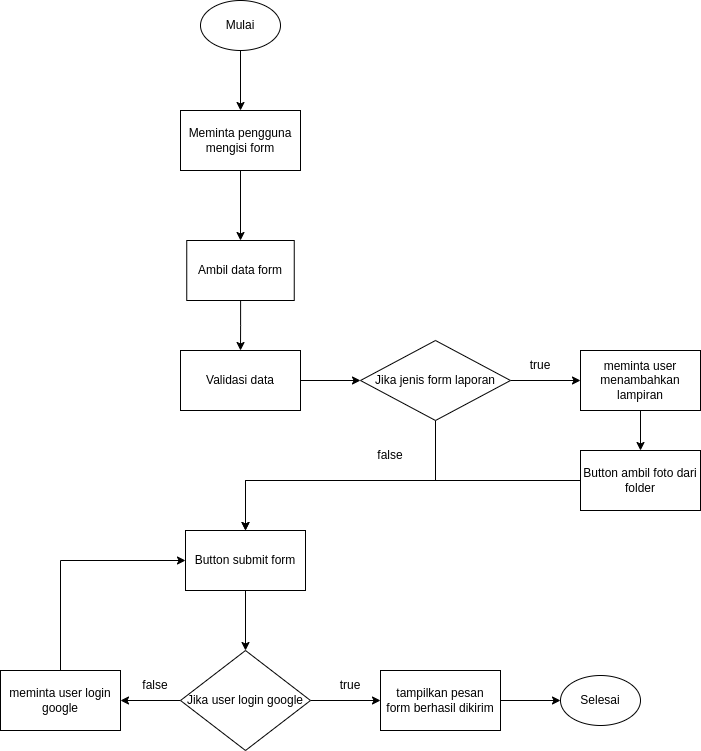

The diagram above was exported from draw.io. Its source (the exported page's mxGraphModel, read from the mxfile embedded in the PNG):
<mxGraphModel dx="880" dy="463" grid="1" gridSize="10" guides="1" tooltips="1" connect="1" arrows="1" fold="1" page="1" pageScale="1" pageWidth="850" pageHeight="1100" math="0" shadow="0">
  <root>
    <mxCell id="0" />
    <mxCell id="1" parent="0" />
    <mxCell id="GubAoJ14IeIst_qk4Sdr-20" style="edgeStyle=orthogonalEdgeStyle;rounded=0;orthogonalLoop=1;jettySize=auto;html=1;fontSize=12;" edge="1" parent="1" source="GubAoJ14IeIst_qk4Sdr-1" target="GubAoJ14IeIst_qk4Sdr-2">
      <mxGeometry relative="1" as="geometry" />
    </mxCell>
    <mxCell id="GubAoJ14IeIst_qk4Sdr-1" value="Mulai" style="ellipse;whiteSpace=wrap;html=1;" vertex="1" parent="1">
      <mxGeometry x="320" y="40" width="80" height="50" as="geometry" />
    </mxCell>
    <mxCell id="GubAoJ14IeIst_qk4Sdr-30" style="edgeStyle=orthogonalEdgeStyle;rounded=0;orthogonalLoop=1;jettySize=auto;html=1;entryX=0.5;entryY=0;entryDx=0;entryDy=0;fontSize=12;" edge="1" parent="1" source="GubAoJ14IeIst_qk4Sdr-2" target="GubAoJ14IeIst_qk4Sdr-29">
      <mxGeometry relative="1" as="geometry" />
    </mxCell>
    <mxCell id="GubAoJ14IeIst_qk4Sdr-2" value="Meminta pengguna mengisi form" style="rounded=0;whiteSpace=wrap;html=1;" vertex="1" parent="1">
      <mxGeometry x="300" y="150" width="120" height="60" as="geometry" />
    </mxCell>
    <mxCell id="GubAoJ14IeIst_qk4Sdr-11" style="edgeStyle=orthogonalEdgeStyle;rounded=0;orthogonalLoop=1;jettySize=auto;html=1;entryX=0;entryY=0.5;entryDx=0;entryDy=0;fontSize=12;" edge="1" parent="1" source="GubAoJ14IeIst_qk4Sdr-4" target="GubAoJ14IeIst_qk4Sdr-5">
      <mxGeometry relative="1" as="geometry" />
    </mxCell>
    <mxCell id="GubAoJ14IeIst_qk4Sdr-4" value="Validasi data" style="rounded=0;whiteSpace=wrap;html=1;fontSize=12;" vertex="1" parent="1">
      <mxGeometry x="300" y="390" width="120" height="60" as="geometry" />
    </mxCell>
    <mxCell id="GubAoJ14IeIst_qk4Sdr-9" style="edgeStyle=orthogonalEdgeStyle;rounded=0;orthogonalLoop=1;jettySize=auto;html=1;entryX=0;entryY=0.5;entryDx=0;entryDy=0;fontSize=12;" edge="1" parent="1" source="GubAoJ14IeIst_qk4Sdr-5" target="GubAoJ14IeIst_qk4Sdr-8">
      <mxGeometry relative="1" as="geometry" />
    </mxCell>
    <mxCell id="GubAoJ14IeIst_qk4Sdr-36" style="edgeStyle=orthogonalEdgeStyle;rounded=0;orthogonalLoop=1;jettySize=auto;html=1;fontSize=12;" edge="1" parent="1" source="GubAoJ14IeIst_qk4Sdr-5" target="GubAoJ14IeIst_qk4Sdr-7">
      <mxGeometry relative="1" as="geometry">
        <Array as="points">
          <mxPoint x="555" y="520" />
          <mxPoint x="365" y="520" />
        </Array>
      </mxGeometry>
    </mxCell>
    <mxCell id="GubAoJ14IeIst_qk4Sdr-5" value="Jika jenis form laporan" style="rhombus;whiteSpace=wrap;html=1;fontSize=12;" vertex="1" parent="1">
      <mxGeometry x="480" y="380" width="150" height="80" as="geometry" />
    </mxCell>
    <mxCell id="GubAoJ14IeIst_qk4Sdr-19" style="edgeStyle=orthogonalEdgeStyle;rounded=0;orthogonalLoop=1;jettySize=auto;html=1;exitX=0.5;exitY=1;exitDx=0;exitDy=0;entryX=0.5;entryY=0;entryDx=0;entryDy=0;fontSize=12;" edge="1" parent="1" source="GubAoJ14IeIst_qk4Sdr-7" target="GubAoJ14IeIst_qk4Sdr-10">
      <mxGeometry relative="1" as="geometry" />
    </mxCell>
    <mxCell id="GubAoJ14IeIst_qk4Sdr-7" value="Button submit form" style="rounded=0;whiteSpace=wrap;html=1;fontSize=12;" vertex="1" parent="1">
      <mxGeometry x="305" y="570" width="120" height="60" as="geometry" />
    </mxCell>
    <mxCell id="GubAoJ14IeIst_qk4Sdr-33" style="edgeStyle=orthogonalEdgeStyle;rounded=0;orthogonalLoop=1;jettySize=auto;html=1;entryX=0.5;entryY=0;entryDx=0;entryDy=0;fontSize=12;" edge="1" parent="1" source="GubAoJ14IeIst_qk4Sdr-8" target="GubAoJ14IeIst_qk4Sdr-32">
      <mxGeometry relative="1" as="geometry" />
    </mxCell>
    <mxCell id="GubAoJ14IeIst_qk4Sdr-8" value="meminta user menambahkan lampiran" style="rounded=0;whiteSpace=wrap;html=1;fontSize=12;" vertex="1" parent="1">
      <mxGeometry x="700" y="390" width="120" height="60" as="geometry" />
    </mxCell>
    <mxCell id="GubAoJ14IeIst_qk4Sdr-15" style="edgeStyle=orthogonalEdgeStyle;rounded=0;orthogonalLoop=1;jettySize=auto;html=1;entryX=0;entryY=0.5;entryDx=0;entryDy=0;fontSize=12;" edge="1" parent="1" source="GubAoJ14IeIst_qk4Sdr-10" target="GubAoJ14IeIst_qk4Sdr-14">
      <mxGeometry relative="1" as="geometry" />
    </mxCell>
    <mxCell id="GubAoJ14IeIst_qk4Sdr-17" style="edgeStyle=orthogonalEdgeStyle;rounded=0;orthogonalLoop=1;jettySize=auto;html=1;fontSize=12;" edge="1" parent="1" source="GubAoJ14IeIst_qk4Sdr-10" target="GubAoJ14IeIst_qk4Sdr-16">
      <mxGeometry relative="1" as="geometry" />
    </mxCell>
    <mxCell id="GubAoJ14IeIst_qk4Sdr-10" value="Jika user login google" style="rhombus;whiteSpace=wrap;html=1;fontSize=12;" vertex="1" parent="1">
      <mxGeometry x="300" y="690" width="130" height="100" as="geometry" />
    </mxCell>
    <mxCell id="GubAoJ14IeIst_qk4Sdr-28" style="edgeStyle=orthogonalEdgeStyle;rounded=0;orthogonalLoop=1;jettySize=auto;html=1;entryX=0;entryY=0.5;entryDx=0;entryDy=0;fontSize=12;" edge="1" parent="1" source="GubAoJ14IeIst_qk4Sdr-14" target="GubAoJ14IeIst_qk4Sdr-27">
      <mxGeometry relative="1" as="geometry" />
    </mxCell>
    <mxCell id="GubAoJ14IeIst_qk4Sdr-14" value="tampilkan pesan&lt;br&gt;form berhasil dikirim" style="rounded=0;whiteSpace=wrap;html=1;fontSize=12;" vertex="1" parent="1">
      <mxGeometry x="500" y="710" width="120" height="60" as="geometry" />
    </mxCell>
    <mxCell id="GubAoJ14IeIst_qk4Sdr-18" style="edgeStyle=orthogonalEdgeStyle;rounded=0;orthogonalLoop=1;jettySize=auto;html=1;entryX=0;entryY=0.5;entryDx=0;entryDy=0;fontSize=12;" edge="1" parent="1" source="GubAoJ14IeIst_qk4Sdr-16" target="GubAoJ14IeIst_qk4Sdr-7">
      <mxGeometry relative="1" as="geometry">
        <Array as="points">
          <mxPoint x="180" y="600" />
        </Array>
      </mxGeometry>
    </mxCell>
    <mxCell id="GubAoJ14IeIst_qk4Sdr-16" value="meminta user login google" style="rounded=0;whiteSpace=wrap;html=1;fontSize=12;" vertex="1" parent="1">
      <mxGeometry x="120" y="710" width="120" height="60" as="geometry" />
    </mxCell>
    <mxCell id="GubAoJ14IeIst_qk4Sdr-23" value="true" style="text;strokeColor=none;align=center;fillColor=none;html=1;verticalAlign=middle;whiteSpace=wrap;rounded=0;fontSize=12;" vertex="1" parent="1">
      <mxGeometry x="630" y="390" width="60" height="30" as="geometry" />
    </mxCell>
    <mxCell id="GubAoJ14IeIst_qk4Sdr-24" value="false" style="text;strokeColor=none;align=center;fillColor=none;html=1;verticalAlign=middle;whiteSpace=wrap;rounded=0;fontSize=12;" vertex="1" parent="1">
      <mxGeometry x="480" y="480" width="60" height="30" as="geometry" />
    </mxCell>
    <mxCell id="GubAoJ14IeIst_qk4Sdr-25" value="false" style="text;strokeColor=none;align=center;fillColor=none;html=1;verticalAlign=middle;whiteSpace=wrap;rounded=0;fontSize=12;" vertex="1" parent="1">
      <mxGeometry x="245" y="710" width="60" height="30" as="geometry" />
    </mxCell>
    <mxCell id="GubAoJ14IeIst_qk4Sdr-26" value="true" style="text;strokeColor=none;align=center;fillColor=none;html=1;verticalAlign=middle;whiteSpace=wrap;rounded=0;fontSize=12;" vertex="1" parent="1">
      <mxGeometry x="440" y="710" width="60" height="30" as="geometry" />
    </mxCell>
    <mxCell id="GubAoJ14IeIst_qk4Sdr-27" value="Selesai" style="ellipse;whiteSpace=wrap;html=1;" vertex="1" parent="1">
      <mxGeometry x="680" y="715" width="80" height="50" as="geometry" />
    </mxCell>
    <mxCell id="GubAoJ14IeIst_qk4Sdr-31" style="edgeStyle=orthogonalEdgeStyle;rounded=0;orthogonalLoop=1;jettySize=auto;html=1;fontSize=12;" edge="1" parent="1" source="GubAoJ14IeIst_qk4Sdr-29" target="GubAoJ14IeIst_qk4Sdr-4">
      <mxGeometry relative="1" as="geometry" />
    </mxCell>
    <mxCell id="GubAoJ14IeIst_qk4Sdr-29" value="Ambil data form" style="rounded=0;whiteSpace=wrap;html=1;fontSize=12;" vertex="1" parent="1">
      <mxGeometry x="306.25" y="280" width="107.5" height="60" as="geometry" />
    </mxCell>
    <mxCell id="GubAoJ14IeIst_qk4Sdr-35" style="edgeStyle=orthogonalEdgeStyle;rounded=0;orthogonalLoop=1;jettySize=auto;html=1;fontSize=12;" edge="1" parent="1" source="GubAoJ14IeIst_qk4Sdr-32" target="GubAoJ14IeIst_qk4Sdr-7">
      <mxGeometry relative="1" as="geometry" />
    </mxCell>
    <mxCell id="GubAoJ14IeIst_qk4Sdr-32" value="Button ambil foto dari folder" style="rounded=0;whiteSpace=wrap;html=1;fontSize=12;" vertex="1" parent="1">
      <mxGeometry x="700" y="490" width="120" height="60" as="geometry" />
    </mxCell>
  </root>
</mxGraphModel>